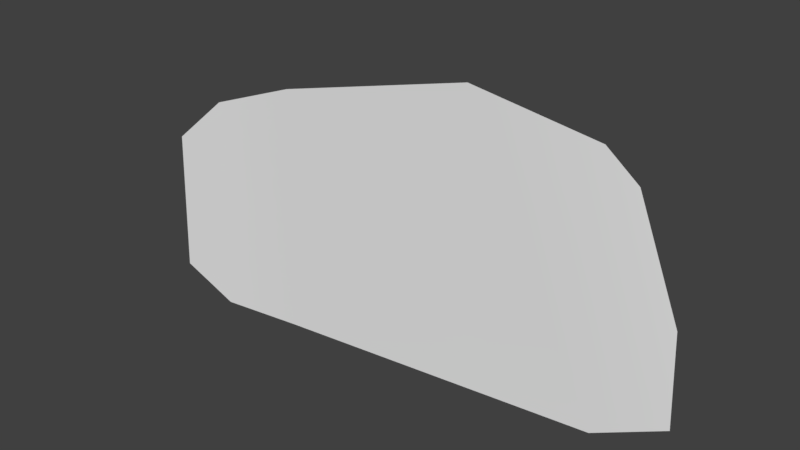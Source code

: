 # Source: MirrorSide.blend  (saved by Blender 2.79.0; exported with 4.5.12 LTS)
import bpy
from mathutils import Matrix  # noqa: F401  (used for matrix-valued properties, if any)

bpy.ops.wm.read_factory_settings(use_empty=True)
scene = bpy.context.scene
scene.name = 'Scene'

# ---- collections
col_collection_1 = bpy.data.collections.new('Collection 1'); scene.collection.children.link(col_collection_1)

# ---- world
world_world = bpy.data.worlds.new('World'); scene.world = world_world
world_world.color = (0.05088, 0.05088, 0.05088)
world_world.use_sun_shadow = False
world_world.sun_shadow_jitter_overblur = 0.0
world_world.cycles.sampling_method = 'MANUAL'

# ---- meshes
me_plane = bpy.data.meshes.new('Plane')
me_plane.from_pydata([(-0.2185, -0.9731, -0.05107), (1.005, -0.6653, 0.04303), (-1.0, 0.8844, -5.054e-09), (1.0, 0.8782, -5.322e-09), (1.856, -0.1844, 0.04066), (1.851, 0.6966, -0.002371), (1.52, -0.4812, 0.03689), (1.515, 0.8799, -0.006225), (-0.9478, -0.7924, -0.003955), (-1.43, 0.7037, 0.0193), (-1.135, -0.6091, 0.01446), (-1.4, 0.1095, 0.02006)], [], [(0, 1, 3, 2), (7, 6, 4, 5), (3, 1, 6, 7), (0, 2, 9, 8), (8, 9, 11, 10)])
me_plane.polygons.foreach_set('use_smooth', [True] * 5)
_uv = me_plane.uv_layers.new(name='UVMap')
_uv.uv.foreach_set('vector', [0.6325, 0.9869, 0.2711, 0.8231, 0.2744, 0.001583, 0.8587, -0.001686, 0.1241, 0.0006886, 0.1209, 0.7251, 0.02261, 0.5671, 0.02592, 0.09827, 0.2744, 0.001583, 0.2711, 0.8231, 0.1209, 0.7251, 0.1241, 0.0006886, 0.6325, 0.9869, 0.8587, -0.001686, 0.9835, 0.0945, 0.8436, 0.8907, 0.8436, 0.8907, 0.9835, 0.0945, 0.9749, 0.4108, 0.8976, 0.7932])
me_plane.use_remesh_preserve_volume = False
me_plane.use_remesh_preserve_attributes = False
me_plane.use_mirror_vertex_groups = False
me_plane.update()

# ---- objects
ob_mirrorside = bpy.data.objects.new('MirrorSide', me_plane)

# ---- transforms, parenting, visibility, modifiers, constraints
ob_mirrorside.location = (0.9526, 1.787, 1.144)
ob_mirrorside.rotation_euler = (-1.571, -0.0, 0.1206)
ob_mirrorside.scale = (-0.07609, 0.07609, 0.07609)
ob_mirrorside.lineart.crease_threshold = 0.0

# ---- collection membership
col_collection_1.objects.link(ob_mirrorside)

# ---- scene / render settings (as saved in the file)
scene.frame_start = 1; scene.frame_end = 250; scene.frame_set(36)
scene.render.engine = 'CYCLES'
scene.render.resolution_percentage = 50
scene.render.dither_intensity = 0.0
scene.cycles.use_denoising = False
scene.cycles.samples = 128
scene.cycles.sampling_pattern = 'TABULATED_SOBOL'
scene.cycles.light_sampling_threshold = 0.0
scene.cycles.use_adaptive_sampling = False
scene.cycles.use_light_tree = False
scene.cycles.blur_glossy = 0.0
scene.cycles.sample_clamp_indirect = 0.0
scene.view_settings.view_transform = 'Standard'
bpy.context.view_layer.update()

# ---- added for rendering (the .blend has no active camera and no usable light): camera, sun
cam_auto = bpy.data.cameras.new('AutoCamera')
cam_auto.lens = 50.0
cam_auto.sensor_width = 36.0
cam_auto.clip_end = 1000.0
ob_auto_camera = bpy.data.objects.new('AutoCamera', cam_auto)
scene.collection.objects.link(ob_auto_camera)
ob_auto_camera.location = (1.20377, 1.46443, 1.36078)
ob_auto_camera.rotation_euler = (1.09748, -7.21219e-08, 0.694738)
scene.camera = ob_auto_camera
light_auto_sun = bpy.data.lights.new('AutoSun', 'SUN')
light_auto_sun.energy = 3.0
light_auto_sun.angle = 0.0523599
ob_auto_sun = bpy.data.objects.new('AutoSun', light_auto_sun)
scene.collection.objects.link(ob_auto_sun)
ob_auto_sun.rotation_euler = (0.872665, 0.174533, 0.523599)
bpy.context.view_layer.update()

